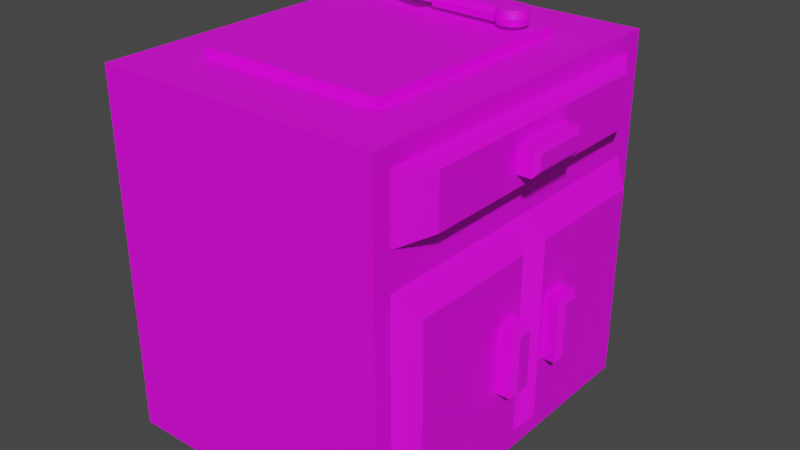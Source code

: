 # Source: Cutting_Station.blend  (saved by Blender 3.3.6; exported with 4.5.12 LTS)
import bpy
from mathutils import Matrix  # noqa: F401  (used for matrix-valued properties, if any)

bpy.ops.wm.read_factory_settings(use_empty=True)
scene = bpy.context.scene
scene.name = 'Scene'

# ---- collections
col_collection = bpy.data.collections.new('Collection'); scene.collection.children.link(col_collection)

# ---- images (referenced by path relative to the original .blend; pixels are not part of the script)
import os
ASSET_DIR = os.environ.get("B2B_ASSET_DIR", "")  # directory of the original .blend (textures are referenced by path, not embedded)
HERE = os.path.dirname(os.path.abspath(__file__))  # packed textures are extracted next to this script under _unpacked/

def load_image(name, relpath, width, height, colorspace="sRGB"):
    """Load a texture the original file referenced (path relative to the .blend, or extracted next to this script)."""
    p = next((c for c in (os.path.join(HERE, relpath), os.path.join(ASSET_DIR, relpath)) if relpath and os.path.exists(c)), "")
    if p:
        img = bpy.data.images.load(p, check_existing=True)
        img.name = name
    else:  # same state as the original file: an image datablock whose file is absent (Cycles renders it pink)
        img = bpy.data.images.new(name, width, height)
        img.source = "FILE"
        img.filepath = "//" + (relpath or name)
    img.colorspace_settings.name = colorspace
    return img
img_imphenziapalette01_png = load_image('ImphenziaPalette01.png', 'ImphenziaPalette01.png', 1024, 1024, 'sRGB')

# ---- materials (node trees are filled in below, after node groups)
mat_material = bpy.data.materials.new('Material')
mat_material.alpha_threshold = 0.0
mat_material.use_transparent_shadow = False
mat_material.roughness = 0.5
mat_material.line_color = (0.0, 0.0, 0.0, 1.0)

# ---- material node trees
mat_material.use_nodes = True; mat_material.node_tree.nodes.clear()
_N = mat_material.node_tree.nodes; _L = mat_material.node_tree.links
n0 = _N.new('ShaderNodeOutputMaterial'); n0.name = 'Material Output'; n0.location = (300, 300)
n1 = _N.new('ShaderNodeBsdfPrincipled'); n1.name = 'Principled BSDF'; n1.location = (10, 300)
n1.distribution = 'GGX'
n1.subsurface_method = 'RANDOM_WALK_SKIN'
n1.inputs[3].default_value = 1.45
n1.inputs[27].default_value = (0.0, 0.0, 0.0, 1.0)
n1.inputs[28].default_value = 1.0
n2 = _N.new('ShaderNodeTexImage'); n2.name = 'Image Texture'; n2.location = (-527, 144)
n2.image = img_imphenziapalette01_png
_L.new(n1.outputs[0], n0.inputs[0])
_L.new(n2.outputs[0], n1.inputs[0])
n0.is_active_output = True

# ---- world
world_world = bpy.data.worlds.new('World'); scene.world = world_world
world_world.use_nodes = True; world_world.node_tree.nodes.clear()
_N = world_world.node_tree.nodes; _L = world_world.node_tree.links
n0 = _N.new('ShaderNodeOutputWorld'); n0.name = 'World Output'; n0.location = (300, 300)
n1 = _N.new('ShaderNodeBackground'); n1.name = 'Background'; n1.location = (10, 300)
n1.inputs[0].default_value = (0.05088, 0.05088, 0.05088, 1.0)
_L.new(n1.outputs[0], n0.inputs[0])
n0.is_active_output = True
world_world.color = (0.05088, 0.05088, 0.05088)
world_world.use_sun_shadow = False
world_world.sun_shadow_jitter_overblur = 0.0

# ---- meshes
me_cube = bpy.data.meshes.new('Cube')
me_cube.from_pydata([(0.65, 0.65, 1.0), (1.0, 0.9, -0.9), (0.65, -0.65, 1.0), (1.0, -0.9, -0.9), (-0.65, 0.65, 1.0), (-1.0, 1.0, -1.0), (-0.65, -0.65, 1.0), (-1.0, -1.0, -1.0), (1.0, -0.9, 0.9), (-1.0, -1.0, 1.0), (1.0, 0.9, 0.9), (-1.0, 1.0, 1.0), (1.0, 0.9, 0.55), (1.0, -0.9, 0.55), (1.0, 0.0, 0.9), (1.0, 0.0, -0.9), (1.0, 0.0, 0.55), (1.0, 0.0, 1.0), (1.0, -1.0, 1.0), (1.0, 1.0, 1.0), (1.0, 0.9, 0.35), (1.0, -0.9, 0.35), (1.0, 0.0, 0.35), (1.125, 0.0, 0.865), (1.125, 0.0, 0.585), (1.125, -0.72, 0.865), (1.125, 0.72, 0.865), (1.125, 0.72, 0.585), (1.125, -0.72, 0.585), (1.125, -0.36, 0.865), (1.125, 0.72, 0.725), (1.125, -0.72, 0.725), (1.125, 0.36, 0.865), (1.125, -0.36, 0.585), (1.125, 0.36, 0.585), (1.125, 0.36, 0.725), (1.125, -0.36, 0.725), (1.125, 0.0, 0.655), (1.125, 0.18, 0.865), (1.125, 0.18, 0.585), (1.125, 0.0, 0.795), (1.125, -0.18, 0.865), (1.125, -0.18, 0.585), (1.125, 0.18, 0.725), (1.125, 0.36, 0.655), (1.125, 0.36, 0.795), (1.125, -0.18, 0.725), (1.125, -0.36, 0.655), (1.125, -0.36, 0.795), (1.125, -0.18, 0.795), (1.125, -0.18, 0.655), (1.125, 0.18, 0.655), (1.125, 0.18, 0.795), (1.25, 0.0, 0.725), (1.25, 0.0, 0.765), (1.22, 0.0, 0.795), (1.22, 0.18, 0.725), (1.25, 0.15, 0.725), (1.22, 0.0, 0.655), (1.25, 0.0, 0.685), (1.22, -0.18, 0.725), (1.25, -0.15, 0.725), (1.22, -0.18, 0.795), (1.25, -0.15, 0.765), (1.25, -0.15, 0.685), (1.22, -0.18, 0.655), (1.22, 0.18, 0.655), (1.25, 0.15, 0.685), (1.25, 0.15, 0.765), (1.22, 0.18, 0.795), (1.0, 1.0, 0.45), (1.0, 1.0, -1.0), (1.0, -1.0, 0.45), (1.0, -1.0, -1.0), (1.0, 0.0, -1.0), (1.0, 0.0, 0.45), (1.125, -0.09, 0.225), (1.125, -0.09, -0.775), (1.125, -0.81, 0.225), (1.125, -0.81, -0.775), (1.125, 0.09, 0.225), (1.125, 0.09, -0.775), (1.125, 0.81, 0.225), (1.125, 0.81, -0.775), (1.125, -0.1211, -0.26), (1.125, -0.2611, -0.26), (1.125, -0.1911, -0.07998), (1.125, -0.1911, -0.44), (1.125, -0.2611, -0.44), (1.125, -0.1211, -0.44), (1.125, -0.1211, -0.07998), (1.125, -0.2611, -0.07998), (1.25, -0.1911, -0.26), (1.25, -0.2311, -0.26), (1.22, -0.2611, -0.26), (1.22, -0.1911, -0.07998), (1.25, -0.1911, -0.11), (1.22, -0.1211, -0.26), (1.25, -0.1511, -0.26), (1.22, -0.1911, -0.44), (1.25, -0.1911, -0.41), (1.22, -0.2611, -0.44), (1.25, -0.2311, -0.41), (1.25, -0.1511, -0.41), (1.22, -0.1211, -0.44), (1.22, -0.1211, -0.07998), (1.25, -0.1511, -0.11), (1.25, -0.2311, -0.11), (1.22, -0.2611, -0.07998), (1.125, 0.2629, -0.26), (1.125, 0.1229, -0.26), (1.125, 0.1929, -0.07998), (1.125, 0.1929, -0.44), (1.125, 0.1229, -0.44), (1.125, 0.2629, -0.44), (1.125, 0.2629, -0.07998), (1.125, 0.1229, -0.07998), (1.25, 0.1929, -0.26), (1.25, 0.1529, -0.26), (1.22, 0.1229, -0.26), (1.22, 0.1929, -0.07998), (1.25, 0.1929, -0.11), (1.22, 0.2629, -0.26), (1.25, 0.2329, -0.26), (1.22, 0.1929, -0.44), (1.25, 0.1929, -0.41), (1.22, 0.1229, -0.44), (1.25, 0.1529, -0.41), (1.25, 0.2329, -0.41), (1.22, 0.2629, -0.44), (1.22, 0.2629, -0.07998), (1.25, 0.2329, -0.11), (1.25, 0.1529, -0.11), (1.22, 0.1229, -0.07998), (1.0, -0.975, 0.975), (1.0, 0.0, 0.975), (1.0, 0.975, 0.975), (1.0, 0.975, 0.475), (1.0, -0.975, 0.475), (1.0, 0.0, 0.475), (1.0, 0.975, 0.425), (1.0, 0.975, -0.975), (1.0, -0.975, -0.975), (1.0, -0.975, 0.425), (1.0, 0.0, -0.975), (1.0, 0.0, 0.425), (1.0, 0.975, 0.45), (1.0, -0.975, 0.45), (0.95, -0.95, 1.0), (-0.95, -0.95, 1.0), (0.95, 0.95, 1.0), (-0.95, 0.95, 1.0), (0.65, -0.65, 1.05), (-0.65, -0.65, 1.05), (0.65, 0.65, 1.05), (-0.65, 0.65, 1.05)], [], [(4, 6, 153, 155), (73, 72, 18, 9, 7), (7, 9, 11, 5), (5, 71, 74, 73, 7), (13, 16, 24, 42, 33, 28), (5, 11, 19, 70, 71), (148, 149, 9, 18), (150, 148, 18, 17, 19), (149, 151, 11, 9), (151, 150, 19, 11), (15, 22, 76, 77), (22, 15, 81, 80), (12, 10, 26, 30, 27), (134, 135, 17, 18), (136, 137, 70, 19), (138, 134, 18, 72), (135, 136, 19, 17), (139, 138, 147, 75), (137, 139, 75, 146), (36, 48, 29, 25, 31), (52, 38, 23, 40), (8, 13, 28, 31, 25), (14, 8, 25, 29, 41, 23), (16, 12, 27, 34, 39, 24), (10, 14, 23, 38, 32, 26), (51, 43, 56, 66), (27, 30, 35, 44, 34), (30, 26, 32, 45, 35), (33, 47, 36, 31, 28), (50, 46, 36, 47), (49, 41, 29, 48), (46, 49, 48, 36), (40, 49, 62, 55), (40, 23, 41, 49), (42, 50, 47, 33), (24, 37, 50, 42), (67, 57, 53, 59), (39, 51, 37, 24), (34, 44, 51, 39), (44, 35, 43, 51), (49, 46, 60, 62), (35, 45, 52, 43), (45, 32, 38, 52), (37, 51, 66, 58), (52, 40, 55, 69), (50, 37, 58, 65), (53, 54, 63, 61), (59, 53, 61, 64), (46, 50, 65, 60), (43, 52, 69, 56), (55, 62, 63, 54), (62, 60, 61, 63), (59, 64, 65, 58), (60, 65, 64, 61), (67, 59, 58, 66), (57, 67, 66, 56), (69, 55, 54, 68), (68, 57, 56, 69), (57, 68, 54, 53), (140, 141, 71, 70), (142, 143, 72, 73), (141, 144, 74, 71), (144, 142, 73, 74), (143, 145, 75, 147), (145, 140, 146, 75), (77, 76, 78, 79), (3, 15, 77, 79), (21, 3, 79, 78), (22, 21, 78, 76), (83, 82, 80, 81), (20, 22, 80, 82), (15, 1, 83, 81), (1, 20, 82, 83), (90, 86, 95, 105), (85, 88, 101, 94), (106, 96, 92, 98), (88, 87, 99, 101), (84, 90, 105, 97), (91, 85, 94, 108), (89, 84, 97, 104), (92, 93, 102, 100), (98, 92, 100, 103), (87, 89, 104, 99), (86, 91, 108, 95), (94, 101, 102, 93), (101, 99, 100, 102), (98, 103, 104, 97), (99, 104, 103, 100), (106, 98, 97, 105), (96, 106, 105, 95), (108, 94, 93, 107), (107, 96, 95, 108), (96, 107, 93, 92), (115, 111, 120, 130), (110, 113, 126, 119), (131, 121, 117, 123), (113, 112, 124, 126), (109, 115, 130, 122), (116, 110, 119, 133), (114, 109, 122, 129), (117, 118, 127, 125), (123, 117, 125, 128), (112, 114, 129, 124), (111, 116, 133, 120), (119, 126, 127, 118), (126, 124, 125, 127), (123, 128, 129, 122), (124, 129, 128, 125), (131, 123, 122, 130), (121, 131, 130, 120), (133, 119, 118, 132), (132, 121, 120, 133), (121, 132, 118, 117), (12, 16, 139, 137), (16, 13, 138, 139), (14, 10, 136, 135), (13, 8, 134, 138), (10, 12, 137, 136), (8, 14, 135, 134), (22, 20, 140, 145), (21, 22, 145, 143), (15, 3, 142, 144), (1, 15, 144, 141), (3, 21, 143, 142), (20, 1, 141, 140), (146, 140, 70), (146, 70, 137), (147, 72, 143), (147, 138, 72), (2, 6, 149, 148), (0, 2, 148, 150), (6, 4, 151, 149), (4, 0, 150, 151), (154, 155, 153, 152), (6, 2, 152, 153), (0, 4, 155, 154), (2, 0, 154, 152)])
_uv = me_cube.uv_layers.new(name='UVMap')
_uv.uv.foreach_set('vector', [0.8184, 0.5586, 0.8184, 0.5586, 0.8184, 0.5586, 0.8184, 0.5586, 0.1777, 0.9336, 0.1777, 0.9336, 0.1777, 0.9336, 0.1777, 0.9336, 0.1777, 0.9336, 0.1777, 0.9336, 0.1777, 0.9336, 0.1777, 0.9336, 0.1777, 0.9336, 0.1777, 0.9336, 0.1777, 0.9336, 0.1777, 0.9336, 0.1777, 0.9336, 0.1777, 0.9336, 0.1777, 0.9336, 0.1777, 0.9336, 0.1777, 0.9336, 0.1777, 0.9336, 0.1777, 0.9336, 0.1777, 0.9336, 0.1777, 0.9336, 0.1777, 0.9336, 0.1777, 0.9336, 0.1777, 0.9336, 0.1777, 0.9336, 0.4551, 0.8066, 0.4551, 0.8066, 0.4551, 0.8066, 0.4551, 0.8066, 0.4551, 0.8066, 0.4551, 0.8066, 0.4551, 0.8066, 0.4551, 0.8066, 0.4551, 0.8066, 0.4551, 0.8066, 0.4551, 0.8066, 0.4551, 0.8066, 0.4551, 0.8066, 0.4551, 0.8066, 0.4551, 0.8066, 0.4551, 0.8066, 0.4551, 0.8066, 0.3125, 0.9238, 0.3125, 0.9238, 0.3125, 0.9238, 0.3125, 0.9238, 0.3125, 0.9238, 0.3125, 0.9238, 0.3125, 0.9238, 0.3125, 0.9238, 0.3242, 0.9258, 0.3242, 0.9258, 0.3242, 0.9258, 0.3242, 0.9258, 0.3242, 0.9258, 0.7773, 0.9199, 0.7773, 0.9199, 0.7773, 0.9199, 0.7773, 0.9199, 0.7773, 0.9199, 0.7773, 0.9199, 0.7773, 0.9199, 0.7773, 0.9199, 0.7773, 0.9199, 0.7773, 0.9199, 0.7773, 0.9199, 0.7773, 0.9199, 0.7773, 0.9199, 0.7773, 0.9199, 0.7773, 0.9199, 0.7773, 0.9199, 0.1777, 0.9336, 0.1777, 0.9336, 0.1777, 0.9336, 0.1777, 0.9336, 0.1777, 0.9336, 0.1777, 0.9336, 0.1777, 0.9336, 0.1777, 0.9336, 0.3242, 0.9258, 0.3242, 0.9258, 0.3242, 0.9258, 0.3242, 0.9258, 0.3242, 0.9258, 0.3242, 0.9258, 0.3242, 0.9258, 0.3242, 0.9258, 0.3242, 0.9258, 0.3242, 0.9258, 0.3242, 0.9258, 0.3242, 0.9258, 0.3242, 0.9258, 0.3242, 0.9258, 0.3242, 0.9258, 0.3242, 0.9258, 0.3242, 0.9258, 0.3242, 0.9258, 0.3242, 0.9258, 0.3242, 0.9258, 0.3242, 0.9258, 0.3242, 0.9258, 0.3242, 0.9258, 0.3242, 0.9258, 0.3242, 0.9258, 0.3242, 0.9258, 0.3242, 0.9258, 0.3242, 0.9258, 0.3242, 0.9258, 0.3242, 0.9258, 0.3242, 0.9258, 0.3242, 0.9258, 0.4336, 0.9219, 0.4336, 0.9219, 0.4336, 0.9219, 0.4336, 0.9219, 0.3242, 0.9258, 0.3242, 0.9258, 0.3242, 0.9258, 0.3242, 0.9258, 0.3242, 0.9258, 0.3242, 0.9258, 0.3242, 0.9258, 0.3242, 0.9258, 0.3242, 0.9258, 0.3242, 0.9258, 0.3242, 0.9258, 0.3242, 0.9258, 0.3242, 0.9258, 0.3242, 0.9258, 0.3242, 0.9258, 0.3242, 0.9258, 0.3242, 0.9258, 0.3242, 0.9258, 0.3242, 0.9258, 0.3242, 0.9258, 0.3242, 0.9258, 0.3242, 0.9258, 0.3242, 0.9258, 0.3242, 0.9258, 0.3242, 0.9258, 0.3242, 0.9258, 0.3242, 0.9258, 0.4336, 0.9219, 0.4336, 0.9219, 0.4336, 0.9219, 0.4336, 0.9219, 0.3242, 0.9258, 0.3242, 0.9258, 0.3242, 0.9258, 0.3242, 0.9258, 0.3242, 0.9258, 0.3242, 0.9258, 0.3242, 0.9258, 0.3242, 0.9258, 0.3242, 0.9258, 0.3242, 0.9258, 0.3242, 0.9258, 0.3242, 0.9258, 0.4336, 0.9219, 0.4336, 0.9219, 0.4336, 0.9219, 0.4336, 0.9219, 0.3242, 0.9258, 0.3242, 0.9258, 0.3242, 0.9258, 0.3242, 0.9258, 0.3242, 0.9258, 0.3242, 0.9258, 0.3242, 0.9258, 0.3242, 0.9258, 0.3242, 0.9258, 0.3242, 0.9258, 0.3242, 0.9258, 0.3242, 0.9258, 0.4336, 0.9219, 0.4336, 0.9219, 0.4336, 0.9219, 0.4336, 0.9219, 0.3242, 0.9258, 0.3242, 0.9258, 0.3242, 0.9258, 0.3242, 0.9258, 0.3242, 0.9258, 0.3242, 0.9258, 0.3242, 0.9258, 0.3242, 0.9258, 0.4336, 0.9219, 0.4336, 0.9219, 0.4336, 0.9219, 0.4336, 0.9219, 0.4336, 0.9219, 0.4336, 0.9219, 0.4336, 0.9219, 0.4336, 0.9219, 0.4336, 0.9219, 0.4336, 0.9219, 0.4336, 0.9219, 0.4336, 0.9219, 0.4336, 0.9219, 0.4336, 0.9219, 0.4336, 0.9219, 0.4336, 0.9219, 0.4336, 0.9219, 0.4336, 0.9219, 0.4336, 0.9219, 0.4336, 0.9219, 0.4336, 0.9219, 0.4336, 0.9219, 0.4336, 0.9219, 0.4336, 0.9219, 0.4336, 0.9219, 0.4336, 0.9219, 0.4336, 0.9219, 0.4336, 0.9219, 0.4336, 0.9219, 0.4336, 0.9219, 0.4336, 0.9219, 0.4336, 0.9219, 0.4336, 0.9219, 0.4336, 0.9219, 0.4336, 0.9219, 0.4336, 0.9219, 0.4336, 0.9219, 0.4336, 0.9219, 0.4336, 0.9219, 0.4336, 0.9219, 0.4336, 0.9219, 0.4336, 0.9219, 0.4336, 0.9219, 0.4336, 0.9219, 0.4336, 0.9219, 0.4336, 0.9219, 0.4336, 0.9219, 0.4336, 0.9219, 0.4336, 0.9219, 0.4336, 0.9219, 0.4336, 0.9219, 0.4336, 0.9219, 0.4336, 0.9219, 0.4336, 0.9219, 0.4336, 0.9219, 0.4336, 0.9219, 0.4336, 0.9219, 0.4336, 0.9219, 0.4336, 0.9219, 0.4336, 0.9219, 0.4336, 0.9219, 0.4336, 0.9219, 0.4336, 0.9219, 0.4336, 0.9219, 0.7773, 0.9199, 0.7773, 0.9199, 0.7773, 0.9199, 0.7773, 0.9199, 0.7773, 0.9199, 0.7773, 0.9199, 0.7773, 0.9199, 0.7773, 0.9199, 0.7773, 0.9199, 0.7773, 0.9199, 0.7773, 0.9199, 0.7773, 0.9199, 0.7773, 0.9199, 0.7773, 0.9199, 0.7773, 0.9199, 0.7773, 0.9199, 0.1777, 0.9336, 0.1777, 0.9336, 0.1777, 0.9336, 0.1777, 0.9336, 0.1777, 0.9336, 0.1777, 0.9336, 0.1777, 0.9336, 0.1777, 0.9336, 0.3125, 0.9238, 0.3125, 0.9238, 0.3125, 0.9238, 0.3125, 0.9238, 0.3125, 0.9238, 0.3125, 0.9238, 0.3125, 0.9238, 0.3125, 0.9238, 0.3125, 0.9238, 0.3125, 0.9238, 0.3125, 0.9238, 0.3125, 0.9238, 0.3125, 0.9238, 0.3125, 0.9238, 0.3125, 0.9238, 0.3125, 0.9238, 0.3125, 0.9238, 0.3125, 0.9238, 0.3125, 0.9238, 0.3125, 0.9238, 0.3125, 0.9238, 0.3125, 0.9238, 0.3125, 0.9238, 0.3125, 0.9238, 0.3125, 0.9238, 0.3125, 0.9238, 0.3125, 0.9238, 0.3125, 0.9238, 0.3125, 0.9238, 0.3125, 0.9238, 0.3125, 0.9238, 0.3125, 0.9238, 0.4336, 0.9219, 0.4336, 0.9219, 0.4336, 0.9219, 0.4336, 0.9219, 0.4336, 0.9219, 0.4336, 0.9219, 0.4336, 0.9219, 0.4336, 0.9219, 0.4336, 0.9219, 0.4336, 0.9219, 0.4336, 0.9219, 0.4336, 0.9219, 0.4336, 0.9219, 0.4336, 0.9219, 0.4336, 0.9219, 0.4336, 0.9219, 0.4336, 0.9219, 0.4336, 0.9219, 0.4336, 0.9219, 0.4336, 0.9219, 0.4336, 0.9219, 0.4336, 0.9219, 0.4336, 0.9219, 0.4336, 0.9219, 0.4336, 0.9219, 0.4336, 0.9219, 0.4336, 0.9219, 0.4336, 0.9219, 0.4336, 0.9219, 0.4336, 0.9219, 0.4336, 0.9219, 0.4336, 0.9219, 0.4336, 0.9219, 0.4336, 0.9219, 0.4336, 0.9219, 0.4336, 0.9219, 0.4336, 0.9219, 0.4336, 0.9219, 0.4336, 0.9219, 0.4336, 0.9219, 0.4336, 0.9219, 0.4336, 0.9219, 0.4336, 0.9219, 0.4336, 0.9219, 0.4336, 0.9219, 0.4336, 0.9219, 0.4336, 0.9219, 0.4336, 0.9219, 0.4336, 0.9219, 0.4336, 0.9219, 0.4336, 0.9219, 0.4336, 0.9219, 0.4336, 0.9219, 0.4336, 0.9219, 0.4336, 0.9219, 0.4336, 0.9219, 0.4336, 0.9219, 0.4336, 0.9219, 0.4336, 0.9219, 0.4336, 0.9219, 0.4336, 0.9219, 0.4336, 0.9219, 0.4336, 0.9219, 0.4336, 0.9219, 0.4336, 0.9219, 0.4336, 0.9219, 0.4336, 0.9219, 0.4336, 0.9219, 0.4336, 0.9219, 0.4336, 0.9219, 0.4336, 0.9219, 0.4336, 0.9219, 0.4336, 0.9219, 0.4336, 0.9219, 0.4336, 0.9219, 0.4336, 0.9219, 0.4336, 0.9219, 0.4336, 0.9219, 0.4336, 0.9219, 0.4336, 0.9219, 0.4336, 0.9219, 0.4336, 0.9219, 0.4336, 0.9219, 0.4336, 0.9219, 0.4336, 0.9219, 0.4336, 0.9219, 0.4336, 0.9219, 0.4336, 0.9219, 0.4336, 0.9219, 0.4336, 0.9219, 0.4336, 0.9219, 0.4336, 0.9219, 0.4336, 0.9219, 0.4336, 0.9219, 0.4336, 0.9219, 0.4336, 0.9219, 0.4336, 0.9219, 0.4336, 0.9219, 0.4336, 0.9219, 0.4336, 0.9219, 0.4336, 0.9219, 0.4336, 0.9219, 0.4336, 0.9219, 0.4336, 0.9219, 0.4336, 0.9219, 0.4336, 0.9219, 0.4336, 0.9219, 0.4336, 0.9219, 0.4336, 0.9219, 0.4336, 0.9219, 0.4336, 0.9219, 0.4336, 0.9219, 0.4336, 0.9219, 0.4336, 0.9219, 0.4336, 0.9219, 0.4336, 0.9219, 0.4336, 0.9219, 0.4336, 0.9219, 0.4336, 0.9219, 0.4336, 0.9219, 0.4336, 0.9219, 0.4336, 0.9219, 0.4336, 0.9219, 0.4336, 0.9219, 0.4336, 0.9219, 0.4336, 0.9219, 0.4336, 0.9219, 0.4336, 0.9219, 0.4336, 0.9219, 0.4336, 0.9219, 0.4336, 0.9219, 0.4336, 0.9219, 0.4336, 0.9219, 0.4336, 0.9219, 0.4336, 0.9219, 0.4336, 0.9219, 0.4336, 0.9219, 0.4336, 0.9219, 0.4336, 0.9219, 0.4336, 0.9219, 0.4336, 0.9219, 0.4336, 0.9219, 0.4336, 0.9219, 0.4336, 0.9219, 0.4336, 0.9219, 0.4336, 0.9219, 0.4336, 0.9219, 0.4336, 0.9219, 0.4336, 0.9219, 0.4336, 0.9219, 0.4336, 0.9219, 0.4336, 0.9219, 0.4336, 0.9219, 0.4336, 0.9219, 0.4336, 0.9219, 0.4336, 0.9219, 0.4336, 0.9219, 0.4336, 0.9219, 0.4336, 0.9219, 0.4336, 0.9219, 0.1777, 0.9336, 0.1777, 0.9336, 0.1777, 0.9336, 0.1777, 0.9336, 0.1777, 0.9336, 0.1777, 0.9336, 0.1777, 0.9336, 0.1777, 0.9336, 0.1777, 0.9336, 0.1777, 0.9336, 0.1777, 0.9336, 0.1777, 0.9336, 0.1777, 0.9336, 0.1777, 0.9336, 0.1777, 0.9336, 0.1777, 0.9336, 0.1777, 0.9336, 0.1777, 0.9336, 0.1777, 0.9336, 0.1777, 0.9336, 0.1777, 0.9336, 0.1777, 0.9336, 0.1777, 0.9336, 0.1777, 0.9336, 0.1777, 0.9336, 0.1777, 0.9336, 0.1777, 0.9336, 0.1777, 0.9336, 0.1777, 0.9336, 0.1777, 0.9336, 0.1777, 0.9336, 0.1777, 0.9336, 0.1777, 0.9336, 0.1777, 0.9336, 0.1777, 0.9336, 0.1777, 0.9336, 0.1777, 0.9336, 0.1777, 0.9336, 0.1777, 0.9336, 0.1777, 0.9336, 0.1777, 0.9336, 0.1777, 0.9336, 0.1777, 0.9336, 0.1777, 0.9336, 0.1777, 0.9336, 0.1777, 0.9336, 0.1777, 0.9336, 0.1777, 0.9336, 0.7773, 0.9199, 0.7773, 0.9199, 0.7773, 0.9199, 0.7773, 0.9199, 0.7773, 0.9199, 0.7773, 0.9199, 0.7773, 0.9199, 0.7773, 0.9199, 0.7773, 0.9199, 0.7773, 0.9199, 0.7773, 0.9199, 0.7773, 0.9199, 0.293, 0.7891, 0.293, 0.7891, 0.293, 0.7891, 0.293, 0.7891, 0.293, 0.7891, 0.293, 0.7891, 0.293, 0.7891, 0.293, 0.7891, 0.293, 0.7891, 0.293, 0.7891, 0.293, 0.7891, 0.293, 0.7891, 0.293, 0.7891, 0.293, 0.7891, 0.293, 0.7891, 0.293, 0.7891, 0.8184, 0.5586, 0.8184, 0.5586, 0.8184, 0.5586, 0.8184, 0.5586, 0.8184, 0.5586, 0.8184, 0.5586, 0.8184, 0.5586, 0.8184, 0.5586, 0.8184, 0.5586, 0.8184, 0.5586, 0.8184, 0.5586, 0.8184, 0.5586, 0.8184, 0.5586, 0.8184, 0.5586, 0.8184, 0.5586, 0.8184, 0.5586])
me_cube.materials.append(mat_material)
me_cube.use_mirror_vertex_groups = False
me_cube.update()
me_cylinder_010 = bpy.data.meshes.new('Cylinder.010')
me_cylinder_010.from_pydata([(0.0, 1.0, 1.0), (0.1951, 0.9808, 1.0), (0.3827, 0.9239, 1.0), (0.5556, 0.8315, 1.0), (0.7071, 0.7071, 1.0), (0.8315, 0.5556, 1.0), (0.9239, 0.3827, 1.0), (0.9808, 0.1951, 1.0), (1.0, 0.0, 1.0), (0.9808, -0.1951, 1.0), (0.9239, -0.3827, 1.0), (0.8315, -0.5556, 1.0), (0.5071, -0.8071, 1.0), (-0.9808, 0.1951, 1.0), (-0.9239, 0.3827, 1.0), (-0.8315, 0.5556, 1.0), (-0.7071, 0.7071, 1.0), (-0.5556, 0.8315, 1.0), (-0.3827, 0.9239, 1.0), (-0.1951, 0.9808, 1.0), (0.6442, -0.8952, 0.0), (-1.092, 0.2073, 0.0), (-0.9838, -0.7973, 1.0), (-1.196, -0.8844, 0.0), (0.3532, -5.845, 0.0), (0.288, -5.807, 1.0), (-0.8302, -5.797, 1.0), (-0.8302, -5.797, -1.0), (-0.9268, -5.834, 0.0), (-0.2282, 1.072, 0.0), (0.5975, 0.9073, 0.0), (0.201, 1.072, 0.0), (0.4074, 1.009, 0.0), (-0.9282, 0.6038, 0.0), (-0.01358, 1.093, 0.0), (-0.7914, 0.7705, 0.0), (-1.03, 0.4136, 0.0), (-0.6247, 0.9073, 0.0), (0.7642, 0.7705, 0.0), (-0.4345, 1.009, 0.0), (1.065, 0.2073, 0.0), (1.086, -0.007333, 0.0), (1.065, -0.2219, 0.0), (1.003, -0.4283, 0.0), (0.901, -0.6185, 0.0), (0.901, 0.6038, 0.0), (1.003, 0.4136, 0.0), (0.3456, -5.851, 0.5), (-0.2711, -5.802, 1.0), (-0.9285, -5.841, -0.5), (-0.9285, -5.841, 0.5), (-0.2914, -5.846, 0.5), (-0.8509, -13.34, 0.0), (-0.1761, -11.81, -0.0005322), (1.131, -6.472, -0.0005324), (-0.9236, -6.314, 0.4684), (-0.3285, -6.342, 0.4669), (-0.9221, -6.293, 0.0), (0.3257, -6.181, 0.0), (0.4414, -6.305, -0.0005323), (0.4358, -6.301, 0.4222), (0.3191, -6.176, 0.4996), (0.1833, -6.309, 0.493), (0.2978, -6.426, 0.4881), (0.0, 1.0, -1.0), (0.1951, 0.9808, -1.0), (0.3827, 0.9239, -1.0), (0.5556, 0.8315, -1.0), (0.7071, 0.7071, -1.0), (0.8315, 0.5556, -1.0), (0.9239, 0.3827, -1.0), (0.9808, 0.1951, -1.0), (1.0, 0.0, -1.0), (0.9808, -0.1951, -1.0), (0.9239, -0.3827, -1.0), (0.8315, -0.5556, -1.0), (0.5071, -0.8071, -1.0), (-0.9808, 0.1951, -1.0), (-0.9239, 0.3827, -1.0), (-0.8315, 0.5556, -1.0), (-0.7071, 0.7071, -1.0), (-0.5556, 0.8315, -1.0), (-0.3827, 0.9239, -1.0), (-0.1951, 0.9808, -1.0), (-0.9838, -0.7973, -1.0), (0.288, -5.807, -1.0), (-0.8302, -5.797, -1.0), (-0.8302, -5.797, 1.0), (0.3456, -5.851, -0.5), (-0.2711, -5.802, -1.0), (-0.9285, -5.841, 0.5), (-0.9285, -5.841, -0.5), (-0.2914, -5.846, -0.5), (-0.1761, -11.81, 0.0005322), (1.131, -6.472, 0.0005324), (-0.9236, -6.314, -0.4684), (-0.3285, -6.342, -0.4669), (0.4414, -6.305, 0.0005323), (0.4358, -6.301, -0.4222), (0.3191, -6.176, -0.4996), (0.1833, -6.309, -0.493), (0.2978, -6.426, -0.4881), (-0.5942, -2.246, 1.05), (-0.5942, -2.246, -1.05), (-0.5942, -2.719, 1.05), (-0.5942, -2.719, -1.05), (-0.185, -2.955, 1.05), (-0.185, -2.955, -1.05), (0.2242, -2.719, 1.05), (0.2242, -2.719, -1.05), (0.2242, -2.246, 1.05), (0.2242, -2.246, -1.05), (-0.185, -2.01, 1.05), (-0.185, -2.01, -1.05), (-0.282, -4.44, -1.05), (-0.282, -4.44, 1.05), (0.1272, -4.676, -1.05), (0.1272, -4.676, 1.05), (0.1272, -5.149, -1.05), (0.1272, -5.149, 1.05), (-0.282, -5.385, -1.05), (-0.282, -5.385, 1.05), (-0.6912, -5.149, -1.05), (-0.6912, -5.149, 1.05), (-0.6912, -4.676, -1.05), (-0.6912, -4.676, 1.05), (-0.4088, 0.2758, 1.05), (-0.4088, 0.2758, -1.05), (-0.4088, -0.1967, 1.05), (-0.4088, -0.1967, -1.05), (0.0004013, -0.4329, 1.05), (0.0004012, -0.4329, -1.05), (0.4096, -0.1967, 1.05), (0.4096, -0.1967, -1.05), (0.4096, 0.2758, 1.05), (0.4096, 0.2758, -1.05), (0.0004013, 0.5121, 1.05), (0.0004012, 0.5121, -1.05)], [(49, 27), (90, 87)], [(23, 22, 13, 21), (22, 23, 28, 50, 26), (1, 0, 19, 18, 17, 16, 15, 14, 13, 22, 12, 11, 10, 9, 8, 7, 6, 5, 4, 3, 2), (59, 60, 54), (51, 48, 26, 50), (12, 22, 26, 48, 25), (20, 12, 25, 47, 24), (36, 21, 13, 14), (30, 32, 2, 3), (39, 37, 17, 18), (33, 36, 14, 15), (38, 30, 3, 4), (29, 39, 18, 19), (35, 33, 15, 16), (31, 34, 0, 1), (34, 29, 19, 0), (37, 35, 16, 17), (32, 31, 1, 2), (43, 42, 9, 10), (40, 46, 6, 7), (44, 43, 10, 11), (41, 40, 7, 8), (45, 38, 4, 5), (42, 41, 8, 9), (46, 45, 5, 6), (20, 44, 11, 12), (54, 60, 63, 53), (47, 25, 48, 51), (28, 49, 52, 57), (53, 63, 62, 56, 52), (50, 28, 57, 55), (47, 51, 56, 62, 61), (55, 57, 52), (56, 55, 52), (50, 55, 56, 51), (60, 61, 62, 63), (60, 59, 58, 61), (24, 47, 61, 58), (23, 21, 77, 84), (84, 86, 91, 28, 23), (65, 66, 67, 68, 69, 70, 71, 72, 73, 74, 75, 76, 84, 77, 78, 79, 80, 81, 82, 83, 64), (97, 94, 98), (92, 91, 86, 89), (76, 85, 89, 86, 84), (20, 24, 88, 85, 76), (36, 78, 77, 21), (30, 67, 66, 32), (39, 82, 81, 37), (33, 79, 78, 36), (38, 68, 67, 30), (29, 83, 82, 39), (35, 80, 79, 33), (31, 65, 64, 34), (34, 64, 83, 29), (37, 81, 80, 35), (32, 66, 65, 31), (43, 74, 73, 42), (40, 71, 70, 46), (44, 75, 74, 43), (41, 72, 71, 40), (45, 69, 68, 38), (42, 73, 72, 41), (46, 70, 69, 45), (20, 76, 75, 44), (94, 93, 101, 98), (88, 92, 89, 85), (28, 57, 52, 90), (93, 52, 96, 100, 101), (91, 95, 57, 28), (88, 99, 100, 96, 92), (95, 52, 57), (96, 52, 95), (91, 92, 96, 95), (98, 101, 100, 99), (98, 99, 58, 97), (24, 58, 99, 88), (113, 111, 109, 107, 105, 103), (103, 102, 112, 113), (105, 104, 102, 103), (110, 112, 102, 104, 106, 108), (107, 106, 104, 105), (109, 108, 106, 107), (111, 110, 108, 109), (113, 112, 110, 111), (114, 115, 117, 116), (116, 117, 119, 118), (118, 119, 121, 120), (120, 121, 123, 122), (117, 115, 125, 123, 121, 119), (122, 123, 125, 124), (124, 125, 115, 114), (114, 116, 118, 120, 122, 124), (137, 135, 133, 131, 129, 127), (127, 126, 136, 137), (129, 128, 126, 127), (134, 136, 126, 128, 130, 132), (131, 130, 128, 129), (133, 132, 130, 131), (135, 134, 132, 133), (137, 136, 134, 135)])
_uv = me_cylinder_010.uv_layers.new(name='UVMap')
_uv.uv.foreach_set('vector', [0.929, 0.4557, 0.929, 0.4557, 0.929, 0.4557, 0.929, 0.4557, 0.929, 0.4557, 0.929, 0.4557, 0.929, 0.4557, 0.929, 0.4557, 0.929, 0.4557, 0.929, 0.4557, 0.929, 0.4557, 0.929, 0.4557, 0.929, 0.4557, 0.929, 0.4557, 0.929, 0.4557, 0.929, 0.4557, 0.929, 0.4557, 0.929, 0.4557, 0.929, 0.4557, 0.929, 0.4557, 0.929, 0.4557, 0.929, 0.4557, 0.929, 0.4557, 0.929, 0.4557, 0.929, 0.4557, 0.929, 0.4557, 0.929, 0.4557, 0.929, 0.4557, 0.929, 0.4557, 0.929, 0.4557, 0.5648, 0.9233, 0.5648, 0.9233, 0.5648, 0.9233, 0.929, 0.4557, 0.929, 0.4557, 0.929, 0.4557, 0.929, 0.4557, 0.929, 0.4557, 0.929, 0.4557, 0.929, 0.4557, 0.929, 0.4557, 0.929, 0.4557, 0.929, 0.4557, 0.929, 0.4557, 0.929, 0.4557, 0.929, 0.4557, 0.929, 0.4557, 0.929, 0.4557, 0.929, 0.4557, 0.929, 0.4557, 0.929, 0.4557, 0.929, 0.4557, 0.929, 0.4557, 0.929, 0.4557, 0.929, 0.4557, 0.929, 0.4557, 0.929, 0.4557, 0.929, 0.4557, 0.929, 0.4557, 0.929, 0.4557, 0.929, 0.4557, 0.929, 0.4557, 0.929, 0.4557, 0.929, 0.4557, 0.929, 0.4557, 0.929, 0.4557, 0.929, 0.4557, 0.929, 0.4557, 0.929, 0.4557, 0.929, 0.4557, 0.929, 0.4557, 0.929, 0.4557, 0.929, 0.4557, 0.929, 0.4557, 0.929, 0.4557, 0.929, 0.4557, 0.929, 0.4557, 0.929, 0.4557, 0.929, 0.4557, 0.929, 0.4557, 0.929, 0.4557, 0.929, 0.4557, 0.929, 0.4557, 0.929, 0.4557, 0.929, 0.4557, 0.929, 0.4557, 0.929, 0.4557, 0.929, 0.4557, 0.929, 0.4557, 0.929, 0.4557, 0.929, 0.4557, 0.929, 0.4557, 0.929, 0.4557, 0.929, 0.4557, 0.929, 0.4557, 0.929, 0.4557, 0.929, 0.4557, 0.929, 0.4557, 0.929, 0.4557, 0.929, 0.4557, 0.929, 0.4557, 0.929, 0.4557, 0.929, 0.4557, 0.929, 0.4557, 0.929, 0.4557, 0.929, 0.4557, 0.929, 0.4557, 0.929, 0.4557, 0.929, 0.4557, 0.929, 0.4557, 0.929, 0.4557, 0.929, 0.4557, 0.929, 0.4557, 0.929, 0.4557, 0.929, 0.4557, 0.929, 0.4557, 0.929, 0.4557, 0.929, 0.4557, 0.929, 0.4557, 0.929, 0.4557, 0.929, 0.4557, 0.929, 0.4557, 0.929, 0.4557, 0.5648, 0.9233, 0.5648, 0.9233, 0.5648, 0.9233, 0.5648, 0.9233, 0.929, 0.4557, 0.929, 0.4557, 0.929, 0.4557, 0.929, 0.4557, 0.5648, 0.9233, 0.5648, 0.9233, 0.5648, 0.9233, 0.5648, 0.9233, 0.5648, 0.9233, 0.5648, 0.9233, 0.5648, 0.9233, 0.5648, 0.9233, 0.5648, 0.9233, 0.5648, 0.9233, 0.5648, 0.9233, 0.5648, 0.9233, 0.5648, 0.9233, 0.5648, 0.9233, 0.5648, 0.9233, 0.5648, 0.9233, 0.5648, 0.9233, 0.5648, 0.9233, 0.5648, 0.9233, 0.5648, 0.9233, 0.5648, 0.9233, 0.5648, 0.9233, 0.5648, 0.9233, 0.5648, 0.9233, 0.5648, 0.9233, 0.5648, 0.9233, 0.5648, 0.9233, 0.5648, 0.9233, 0.5648, 0.9233, 0.5648, 0.9233, 0.5648, 0.9233, 0.5648, 0.9233, 0.5648, 0.9233, 0.5648, 0.9233, 0.5648, 0.9233, 0.5648, 0.9233, 0.5648, 0.9233, 0.5648, 0.9233, 0.5648, 0.9233, 0.5648, 0.9233, 0.929, 0.4557, 0.929, 0.4557, 0.929, 0.4557, 0.929, 0.4557, 0.929, 0.4557, 0.929, 0.4557, 0.929, 0.4557, 0.929, 0.4557, 0.929, 0.4557, 0.929, 0.4557, 0.929, 0.4557, 0.929, 0.4557, 0.929, 0.4557, 0.929, 0.4557, 0.929, 0.4557, 0.929, 0.4557, 0.929, 0.4557, 0.929, 0.4557, 0.929, 0.4557, 0.929, 0.4557, 0.929, 0.4557, 0.929, 0.4557, 0.929, 0.4557, 0.929, 0.4557, 0.929, 0.4557, 0.929, 0.4557, 0.929, 0.4557, 0.929, 0.4557, 0.929, 0.4557, 0.929, 0.4557, 0.5648, 0.9233, 0.5648, 0.9233, 0.5648, 0.9233, 0.929, 0.4557, 0.929, 0.4557, 0.929, 0.4557, 0.929, 0.4557, 0.929, 0.4557, 0.929, 0.4557, 0.929, 0.4557, 0.929, 0.4557, 0.929, 0.4557, 0.929, 0.4557, 0.929, 0.4557, 0.929, 0.4557, 0.929, 0.4557, 0.929, 0.4557, 0.929, 0.4557, 0.929, 0.4557, 0.929, 0.4557, 0.929, 0.4557, 0.929, 0.4557, 0.929, 0.4557, 0.929, 0.4557, 0.929, 0.4557, 0.929, 0.4557, 0.929, 0.4557, 0.929, 0.4557, 0.929, 0.4557, 0.929, 0.4557, 0.929, 0.4557, 0.929, 0.4557, 0.929, 0.4557, 0.929, 0.4557, 0.929, 0.4557, 0.929, 0.4557, 0.929, 0.4557, 0.929, 0.4557, 0.929, 0.4557, 0.929, 0.4557, 0.929, 0.4557, 0.929, 0.4557, 0.929, 0.4557, 0.929, 0.4557, 0.929, 0.4557, 0.929, 0.4557, 0.929, 0.4557, 0.929, 0.4557, 0.929, 0.4557, 0.929, 0.4557, 0.929, 0.4557, 0.929, 0.4557, 0.929, 0.4557, 0.929, 0.4557, 0.929, 0.4557, 0.929, 0.4557, 0.929, 0.4557, 0.929, 0.4557, 0.929, 0.4557, 0.929, 0.4557, 0.929, 0.4557, 0.929, 0.4557, 0.929, 0.4557, 0.929, 0.4557, 0.929, 0.4557, 0.929, 0.4557, 0.929, 0.4557, 0.929, 0.4557, 0.929, 0.4557, 0.929, 0.4557, 0.929, 0.4557, 0.929, 0.4557, 0.929, 0.4557, 0.929, 0.4557, 0.929, 0.4557, 0.929, 0.4557, 0.929, 0.4557, 0.929, 0.4557, 0.929, 0.4557, 0.929, 0.4557, 0.929, 0.4557, 0.929, 0.4557, 0.929, 0.4557, 0.929, 0.4557, 0.929, 0.4557, 0.929, 0.4557, 0.929, 0.4557, 0.929, 0.4557, 0.929, 0.4557, 0.929, 0.4557, 0.929, 0.4557, 0.929, 0.4557, 0.929, 0.4557, 0.5648, 0.9233, 0.5648, 0.9233, 0.5648, 0.9233, 0.5648, 0.9233, 0.929, 0.4557, 0.929, 0.4557, 0.929, 0.4557, 0.929, 0.4557, 0.427, 0.5, 0.427, 0.5, 0.427, 0.5, 0.427, 0.5, 0.5648, 0.9233, 0.5648, 0.9233, 0.5648, 0.9233, 0.5648, 0.9233, 0.5648, 0.9233, 0.5648, 0.9233, 0.5648, 0.9233, 0.5648, 0.9233, 0.5648, 0.9233, 0.5648, 0.9233, 0.5648, 0.9233, 0.5648, 0.9233, 0.5648, 0.9233, 0.5648, 0.9233, 0.427, 0.5, 0.427, 0.5, 0.427, 0.5, 0.5648, 0.9233, 0.5648, 0.9233, 0.5648, 0.9233, 0.5648, 0.9233, 0.5648, 0.9233, 0.5648, 0.9233, 0.5648, 0.9233, 0.5648, 0.9233, 0.5648, 0.9233, 0.5648, 0.9233, 0.5648, 0.9233, 0.5648, 0.9233, 0.5648, 0.9233, 0.5648, 0.9233, 0.5648, 0.9233, 0.5648, 0.9233, 0.5648, 0.9233, 0.5648, 0.9233, 0.5648, 0.9233, 0.6772, 0.665, 0.6772, 0.665, 0.6772, 0.665, 0.6772, 0.665, 0.6772, 0.665, 0.6772, 0.665, 0.6772, 0.665, 0.6772, 0.665, 0.6772, 0.665, 0.6772, 0.665, 0.6772, 0.665, 0.6772, 0.665, 0.6772, 0.665, 0.6772, 0.665, 0.6772, 0.665, 0.6772, 0.665, 0.6772, 0.665, 0.6772, 0.665, 0.6772, 0.665, 0.6772, 0.665, 0.6772, 0.665, 0.6772, 0.665, 0.6772, 0.665, 0.6772, 0.665, 0.6772, 0.665, 0.6772, 0.665, 0.6772, 0.665, 0.6772, 0.665, 0.6772, 0.665, 0.6772, 0.665, 0.6772, 0.665, 0.6772, 0.665, 0.6772, 0.665, 0.6772, 0.665, 0.6772, 0.665, 0.6772, 0.665, 0.6772, 0.665, 0.6772, 0.665, 0.6772, 0.665, 0.6772, 0.665, 0.6772, 0.665, 0.6772, 0.665, 0.6772, 0.665, 0.6772, 0.665, 0.6772, 0.665, 0.6772, 0.665, 0.6772, 0.665, 0.6772, 0.665, 0.6772, 0.665, 0.6772, 0.665, 0.6772, 0.665, 0.6772, 0.665, 0.6772, 0.665, 0.6772, 0.665, 0.6772, 0.665, 0.6772, 0.665, 0.6772, 0.665, 0.6772, 0.665, 0.6772, 0.665, 0.6772, 0.665, 0.6772, 0.665, 0.6772, 0.665, 0.6772, 0.665, 0.6772, 0.665, 0.6772, 0.665, 0.6772, 0.665, 0.6772, 0.665, 0.6772, 0.665, 0.6772, 0.665, 0.6772, 0.665, 0.6772, 0.665, 0.6772, 0.665, 0.6772, 0.665, 0.6772, 0.665, 0.6772, 0.665, 0.6772, 0.665, 0.6772, 0.665, 0.6772, 0.665, 0.6772, 0.665, 0.6772, 0.665, 0.6772, 0.665, 0.6772, 0.665, 0.6772, 0.665, 0.6772, 0.665, 0.6772, 0.665, 0.6772, 0.665, 0.6772, 0.665, 0.6772, 0.665, 0.6772, 0.665, 0.6772, 0.665, 0.6772, 0.665, 0.6772, 0.665, 0.6772, 0.665, 0.6772, 0.665, 0.6772, 0.665, 0.6772, 0.665, 0.6772, 0.665, 0.6772, 0.665, 0.6772, 0.665, 0.6772, 0.665, 0.6772, 0.665, 0.6772, 0.665, 0.6772, 0.665, 0.6772, 0.665, 0.6772, 0.665, 0.6772, 0.665, 0.6772, 0.665, 0.6772, 0.665])
me_cylinder_010.materials.append(mat_material)
me_cylinder_010.update()

# ---- objects
ob_cube = bpy.data.objects.new('Cube', me_cube)
ob_cylinder = bpy.data.objects.new('Cylinder', me_cylinder_010)

# ---- transforms, parenting, visibility, modifiers, constraints
ob_cube.location = (0.0, 0.0, 0.0)
ob_cube.scale = (0.8, 1.0, 1.0)
ob_cube.lock_rotations_4d = False
ob_cube.empty_display_type = 'ARROWS'
ob_cube.lineart.crease_threshold = 0.0
ob_cylinder.location = (0.4021, 0.4738, 1.116)
ob_cylinder.rotation_euler = (0.0, -7.55e-08, -1.571)
ob_cylinder.scale = (0.08, 0.08, 0.04)

# ---- collection membership
col_collection.objects.link(ob_cube)
col_collection.objects.link(ob_cylinder)

# ---- scene / render settings (as saved in the file)
scene.frame_start = 1; scene.frame_end = 250; scene.frame_set(1)
scene.render.engine = 'BLENDER_EEVEE_NEXT'
scene.cycles.sampling_pattern = 'TABULATED_SOBOL'
scene.cycles.use_light_tree = False
scene.view_settings.view_transform = 'Filmic'
bpy.context.view_layer.update()

# ---- added for rendering (the .blend has no active camera and no usable light): camera, sun
cam_auto = bpy.data.cameras.new('AutoCamera')
cam_auto.lens = 50.0
cam_auto.sensor_width = 36.0
cam_auto.clip_end = 1000.0
ob_auto_camera = bpy.data.objects.new('AutoCamera', cam_auto)
scene.collection.objects.link(ob_auto_camera)
ob_auto_camera.location = (3.29108, -3.8293, 2.63169)
ob_auto_camera.rotation_euler = (1.09748, -7.21219e-08, 0.694738)
scene.camera = ob_auto_camera
light_auto_sun = bpy.data.lights.new('AutoSun', 'SUN')
light_auto_sun.energy = 3.0
light_auto_sun.angle = 0.0523599
ob_auto_sun = bpy.data.objects.new('AutoSun', light_auto_sun)
scene.collection.objects.link(ob_auto_sun)
ob_auto_sun.rotation_euler = (0.872665, 0.174533, 0.523599)
bpy.context.view_layer.update()
